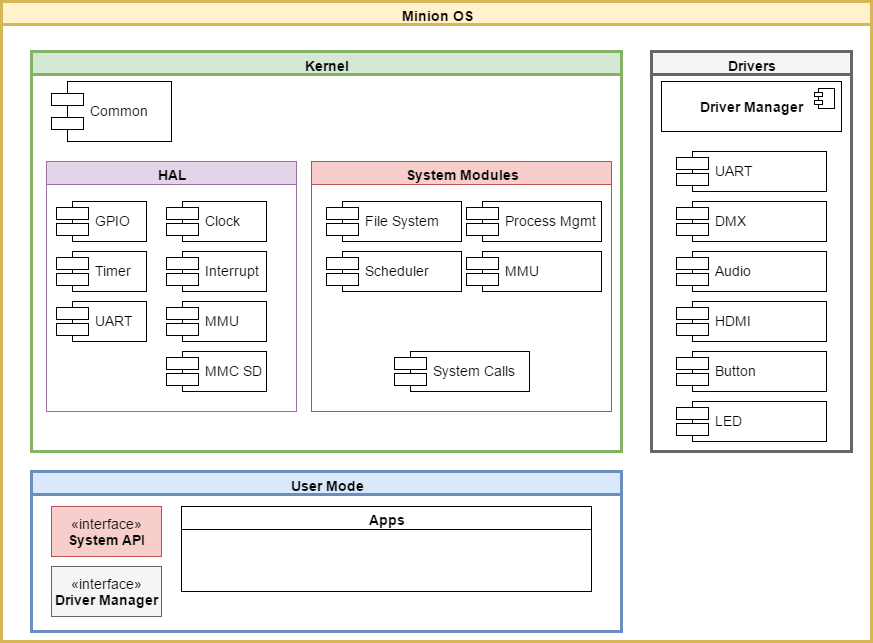

The diagram above was exported from draw.io. Its source (the exported page's mxGraphModel, read from the mxfile embedded in the PNG):
<mxGraphModel dx="1426" dy="840" grid="1" gridSize="10" guides="1" tooltips="1" connect="1" arrows="1" fold="1" page="0" pageScale="1.5" pageWidth="826" pageHeight="1169" background="#ffffff" math="0" shadow="0">
  <root>
    <mxCell id="0" style=";html=1;" />
    <mxCell id="1" style=";html=1;" parent="0" />
    <mxCell id="27680521cc0db8e-69" value="Minion OS" style="swimlane;whiteSpace=wrap;html=1;fontSize=14;fillColor=#fff2cc;strokeColor=#d6b656;strokeWidth=3;" vertex="1" parent="1">
      <mxGeometry x="160" y="390" width="870" height="640" as="geometry" />
    </mxCell>
    <mxCell id="27680521cc0db8e-70" value="Kernel" style="swimlane;whiteSpace=wrap;html=1;fontSize=14;startSize=23;fillColor=#d5e8d4;strokeColor=#82b366;strokeWidth=3;" vertex="1" parent="27680521cc0db8e-69">
      <mxGeometry x="30" y="50" width="590" height="400" as="geometry">
        <mxRectangle x="30" y="50" width="70" height="23" as="alternateBounds" />
      </mxGeometry>
    </mxCell>
    <mxCell id="27680521cc0db8e-72" value="HAL" style="swimlane;whiteSpace=wrap;html=1;fontSize=14;fillColor=#e1d5e7;strokeColor=#9673a6;" vertex="1" parent="27680521cc0db8e-70">
      <mxGeometry x="15" y="110" width="250" height="250" as="geometry" />
    </mxCell>
    <mxCell id="27680521cc0db8e-73" value="GPIO" style="shape=component;align=left;spacingLeft=36;fontSize=14;" vertex="1" parent="27680521cc0db8e-72">
      <mxGeometry x="10" y="40" width="90" height="40" as="geometry" />
    </mxCell>
    <mxCell id="27680521cc0db8e-74" value="Timer" style="shape=component;align=left;spacingLeft=36;fontSize=14;" vertex="1" parent="27680521cc0db8e-72">
      <mxGeometry x="10" y="90" width="90" height="40" as="geometry" />
    </mxCell>
    <mxCell id="27680521cc0db8e-75" value="UART" style="shape=component;align=left;spacingLeft=36;fontSize=14;" vertex="1" parent="27680521cc0db8e-72">
      <mxGeometry x="10" y="140" width="90" height="40" as="geometry" />
    </mxCell>
    <mxCell id="27680521cc0db8e-76" value="Clock" style="shape=component;align=left;spacingLeft=36;fontSize=14;" vertex="1" parent="27680521cc0db8e-72">
      <mxGeometry x="120" y="40" width="100" height="40" as="geometry" />
    </mxCell>
    <mxCell id="27680521cc0db8e-77" value="Interrupt" style="shape=component;align=left;spacingLeft=36;fontSize=14;" vertex="1" parent="27680521cc0db8e-72">
      <mxGeometry x="120" y="90" width="100" height="40" as="geometry" />
    </mxCell>
    <mxCell id="27680521cc0db8e-78" value="MMU" style="shape=component;align=left;spacingLeft=36;fontSize=14;" vertex="1" parent="27680521cc0db8e-72">
      <mxGeometry x="120" y="140" width="100" height="40" as="geometry" />
    </mxCell>
    <mxCell id="27680521cc0db8e-79" value="MMC SD" style="shape=component;align=left;spacingLeft=36;fontSize=14;" vertex="1" parent="27680521cc0db8e-72">
      <mxGeometry x="120" y="190" width="100" height="40" as="geometry" />
    </mxCell>
    <mxCell id="27680521cc0db8e-80" value="Common" style="shape=component;align=left;spacingLeft=36;fontSize=14;" vertex="1" parent="27680521cc0db8e-70">
      <mxGeometry x="20" y="30" width="120" height="60" as="geometry" />
    </mxCell>
    <mxCell id="27680521cc0db8e-94" value="System Modules" style="swimlane;whiteSpace=wrap;html=1;fontSize=14;fillColor=#f8cecc;strokeColor=#b85450;" vertex="1" parent="27680521cc0db8e-70">
      <mxGeometry x="280" y="110" width="300" height="250" as="geometry" />
    </mxCell>
    <mxCell id="27680521cc0db8e-95" value="System Calls" style="shape=component;align=left;spacingLeft=36;fontSize=14;" vertex="1" parent="27680521cc0db8e-94">
      <mxGeometry x="83" y="190" width="135" height="40" as="geometry" />
    </mxCell>
    <mxCell id="27680521cc0db8e-96" value="MMU" style="shape=component;align=left;spacingLeft=36;fontSize=14;" vertex="1" parent="27680521cc0db8e-94">
      <mxGeometry x="155" y="90" width="135" height="40" as="geometry" />
    </mxCell>
    <mxCell id="27680521cc0db8e-97" value="Scheduler" style="shape=component;align=left;spacingLeft=36;fontSize=14;" vertex="1" parent="27680521cc0db8e-94">
      <mxGeometry x="15" y="90" width="135" height="40" as="geometry" />
    </mxCell>
    <mxCell id="27680521cc0db8e-98" value="Process Mgmt" style="shape=component;align=left;spacingLeft=36;fontSize=14;" vertex="1" parent="27680521cc0db8e-94">
      <mxGeometry x="155" y="40" width="135" height="40" as="geometry" />
    </mxCell>
    <mxCell id="27680521cc0db8e-99" value="File System" style="shape=component;align=left;spacingLeft=36;fontSize=14;fillColor=#ffffff;strokeColor=#000000;" vertex="1" parent="27680521cc0db8e-94">
      <mxGeometry x="15" y="40" width="135" height="40" as="geometry" />
    </mxCell>
    <mxCell id="27680521cc0db8e-81" value="User Mode" style="swimlane;whiteSpace=wrap;html=1;fontSize=14;fillColor=#dae8fc;strokeColor=#6c8ebf;strokeWidth=3;" vertex="1" parent="27680521cc0db8e-69">
      <mxGeometry x="30" y="470" width="590" height="160" as="geometry" />
    </mxCell>
    <mxCell id="27680521cc0db8e-82" value="«interface»&lt;br&gt;&lt;b&gt;System API&lt;/b&gt;" style="html=1;fontSize=14;fillColor=#f8cecc;strokeColor=#b85450;" vertex="1" parent="27680521cc0db8e-81">
      <mxGeometry x="20" y="35" width="110" height="50" as="geometry" />
    </mxCell>
    <mxCell id="27680521cc0db8e-83" value="Apps" style="swimlane;whiteSpace=wrap;html=1;fontSize=14;" vertex="1" parent="27680521cc0db8e-81">
      <mxGeometry x="150" y="35" width="410" height="85" as="geometry" />
    </mxCell>
    <mxCell id="27680521cc0db8e-100" value="«interface»&lt;br&gt;&lt;b&gt;Driver Manager&lt;/b&gt;" style="html=1;fontSize=14;fillColor=#f5f5f5;strokeColor=#666666;" vertex="1" parent="27680521cc0db8e-81">
      <mxGeometry x="20" y="95" width="110" height="50" as="geometry" />
    </mxCell>
    <mxCell id="27680521cc0db8e-84" value="Drivers" style="swimlane;whiteSpace=wrap;html=1;fontSize=14;fillColor=#f5f5f5;strokeColor=#666666;strokeWidth=3;" vertex="1" parent="27680521cc0db8e-69">
      <mxGeometry x="650" y="50" width="200" height="400" as="geometry" />
    </mxCell>
    <mxCell id="27680521cc0db8e-86" value="UART" style="shape=component;align=left;spacingLeft=36;fontSize=14;" vertex="1" parent="27680521cc0db8e-84">
      <mxGeometry x="25" y="100" width="150" height="40" as="geometry" />
    </mxCell>
    <mxCell id="27680521cc0db8e-87" value="DMX" style="shape=component;align=left;spacingLeft=36;fontSize=14;" vertex="1" parent="27680521cc0db8e-84">
      <mxGeometry x="25" y="150" width="150" height="40" as="geometry" />
    </mxCell>
    <mxCell id="27680521cc0db8e-88" value="Audio" style="shape=component;align=left;spacingLeft=36;fontSize=14;" vertex="1" parent="27680521cc0db8e-84">
      <mxGeometry x="25" y="200" width="150" height="40" as="geometry" />
    </mxCell>
    <mxCell id="27680521cc0db8e-89" value="&lt;b&gt;Driver Manager&lt;/b&gt;" style="html=1;fontSize=14;" vertex="1" parent="27680521cc0db8e-84">
      <mxGeometry x="10" y="30" width="180" height="50" as="geometry" />
    </mxCell>
    <mxCell id="27680521cc0db8e-90" value="" style="shape=component;jettyWidth=8;jettyHeight=4;" vertex="1" parent="27680521cc0db8e-89">
      <mxGeometry x="1" width="20" height="20" relative="1" as="geometry">
        <mxPoint x="-27" y="7" as="offset" />
      </mxGeometry>
    </mxCell>
    <mxCell id="27680521cc0db8e-91" value="HDMI" style="shape=component;align=left;spacingLeft=36;fontSize=14;" vertex="1" parent="27680521cc0db8e-84">
      <mxGeometry x="25" y="250" width="150" height="40" as="geometry" />
    </mxCell>
    <mxCell id="27680521cc0db8e-92" value="Button" style="shape=component;align=left;spacingLeft=36;fontSize=14;" vertex="1" parent="27680521cc0db8e-84">
      <mxGeometry x="25" y="300" width="150" height="40" as="geometry" />
    </mxCell>
    <mxCell id="27680521cc0db8e-93" value="LED" style="shape=component;align=left;spacingLeft=36;fontSize=14;" vertex="1" parent="27680521cc0db8e-84">
      <mxGeometry x="25" y="350" width="150" height="40" as="geometry" />
    </mxCell>
  </root>
</mxGraphModel>